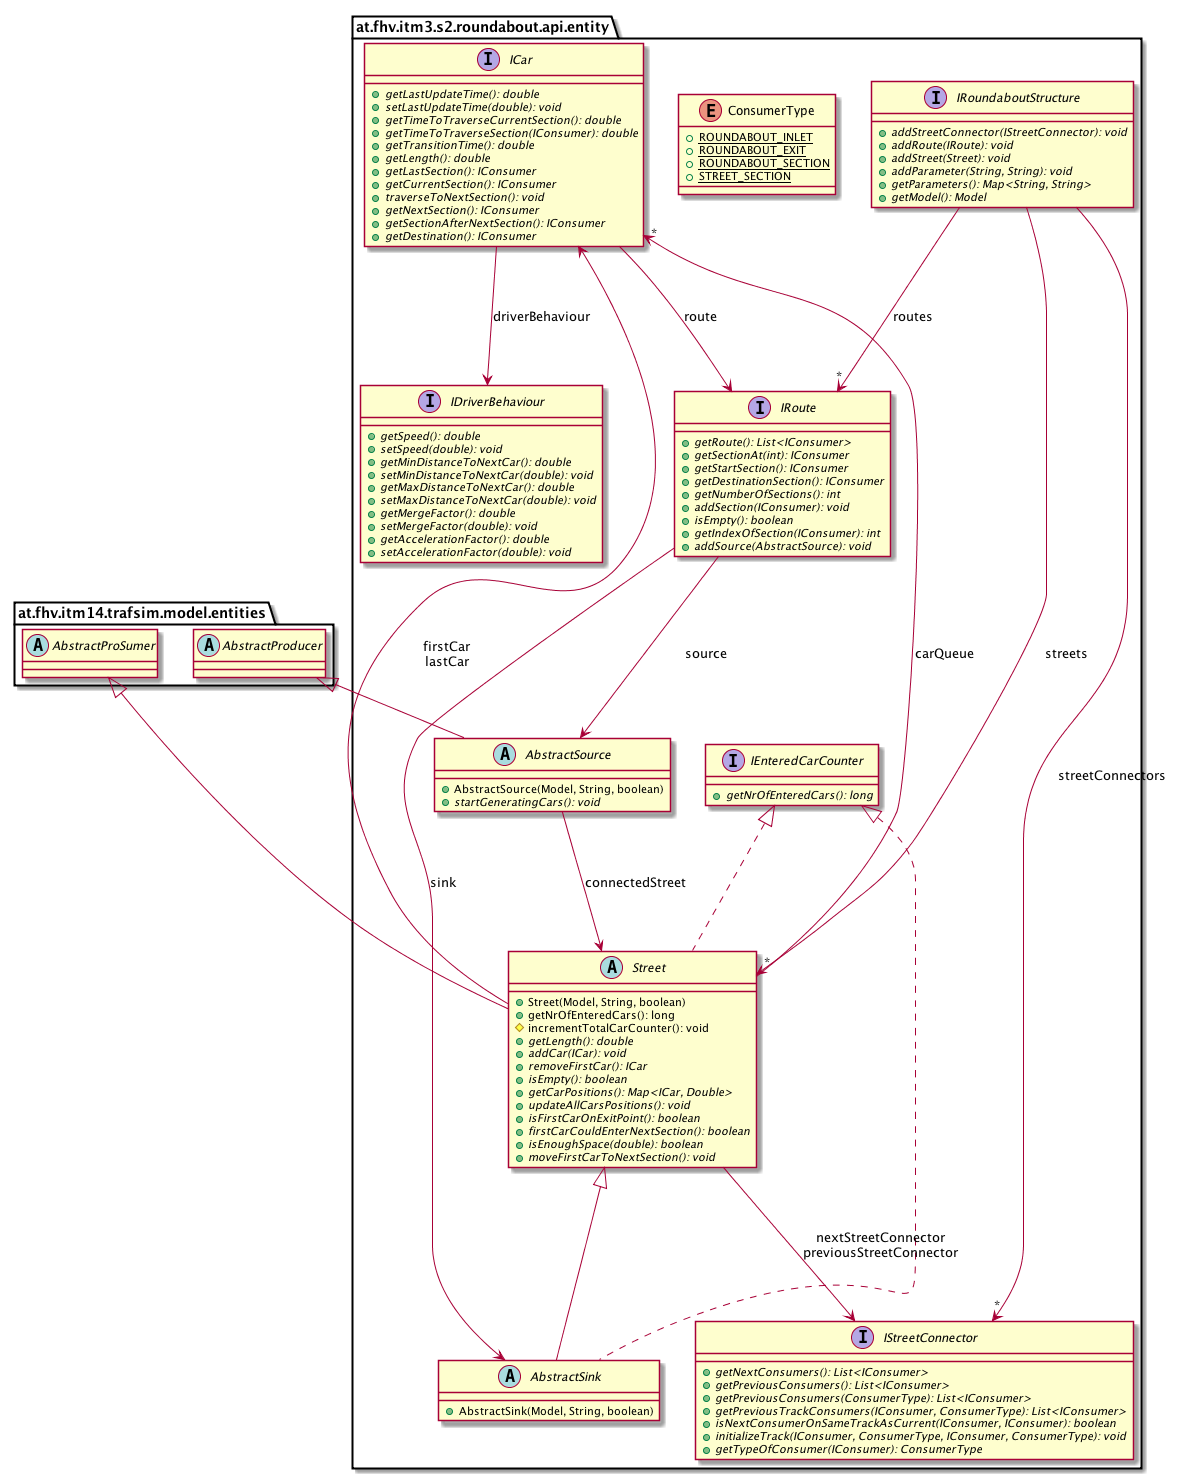

The diagram above was rendered by PlantUML. Its source (embedded in the PNG):
@startuml

    namespace at.fhv.itm3.s2.roundabout.api.entity {

        interface IDriverBehaviour [[../../../../../at/fhv/itm3/s2/roundabout/api/entity/IDriverBehaviour.html]] {
            {abstract} +getSpeed(): double
            {abstract} +setSpeed(double): void
            {abstract} +getMinDistanceToNextCar(): double
            {abstract} +setMinDistanceToNextCar(double): void
            {abstract} +getMaxDistanceToNextCar(): double
            {abstract} +setMaxDistanceToNextCar(double): void
            {abstract} +getMergeFactor(): double
            {abstract} +setMergeFactor(double): void
            {abstract} +getAccelerationFactor(): double
            {abstract} +setAccelerationFactor(double): void
        }

        interface IStreetConnector [[../../../../../at/fhv/itm3/s2/roundabout/api/entity/IStreetConnector.html]] {
            {abstract} +getNextConsumers(): List<IConsumer>
            {abstract} +getPreviousConsumers(): List<IConsumer>
            {abstract} +getPreviousConsumers(ConsumerType): List<IConsumer>
            {abstract} +getPreviousTrackConsumers(IConsumer, ConsumerType): List<IConsumer>
            {abstract} +isNextConsumerOnSameTrackAsCurrent(IConsumer, IConsumer): boolean
            {abstract} +initializeTrack(IConsumer, ConsumerType, IConsumer, ConsumerType): void
            {abstract} +getTypeOfConsumer(IConsumer): ConsumerType
        }

        abstract class AbstractSource [[../../../../../at/fhv/itm3/s2/roundabout/api/entity/AbstractSource.html]] {
            +AbstractSource(Model, String, boolean)
            {abstract} +startGeneratingCars(): void
        }

        abstract class Street [[../../../../../at/fhv/itm3/s2/roundabout/api/entity/Street.html]] {
            +Street(Model, String, boolean)
            +getNrOfEnteredCars(): long
            #incrementTotalCarCounter(): void
            {abstract} +getLength(): double
            {abstract} +addCar(ICar): void
            {abstract} +removeFirstCar(): ICar
            {abstract} +isEmpty(): boolean
            {abstract} +getCarPositions(): Map<ICar, Double>
            {abstract} +updateAllCarsPositions(): void
            {abstract} +isFirstCarOnExitPoint(): boolean
            {abstract} +firstCarCouldEnterNextSection(): boolean
            {abstract} +isEnoughSpace(double): boolean
            {abstract} +moveFirstCarToNextSection(): void
        }

        interface IRoute [[../../../../../at/fhv/itm3/s2/roundabout/api/entity/IRoute.html]] {
            {abstract} +getRoute(): List<IConsumer>
            {abstract} +getSectionAt(int): IConsumer
            {abstract} +getStartSection(): IConsumer
            {abstract} +getDestinationSection(): IConsumer
            {abstract} +getNumberOfSections(): int
            {abstract} +addSection(IConsumer): void
            {abstract} +isEmpty(): boolean
            {abstract} +getIndexOfSection(IConsumer): int
            {abstract} +addSource(AbstractSource): void
        }

        abstract class AbstractSink [[../../../../../at/fhv/itm3/s2/roundabout/api/entity/AbstractSink.html]] {
            +AbstractSink(Model, String, boolean)
        }

        interface IEnteredCarCounter [[../../../../../at/fhv/itm3/s2/roundabout/api/entity/IEnteredCarCounter.html]] {
            {abstract} +getNrOfEnteredCars(): long
        }

        interface ICar [[../../../../../at/fhv/itm3/s2/roundabout/api/entity/ICar.html]] {
            {abstract} +getLastUpdateTime(): double
            {abstract} +setLastUpdateTime(double): void
            {abstract} +getTimeToTraverseCurrentSection(): double
            {abstract} +getTimeToTraverseSection(IConsumer): double
            {abstract} +getTransitionTime(): double
            {abstract} +getLength(): double
            {abstract} +getLastSection(): IConsumer
            {abstract} +getCurrentSection(): IConsumer
            {abstract} +traverseToNextSection(): void
            {abstract} +getNextSection(): IConsumer
            {abstract} +getSectionAfterNextSection(): IConsumer
            {abstract} +getDestination(): IConsumer
        }

        enum ConsumerType [[../../../../../at/fhv/itm3/s2/roundabout/api/entity/ConsumerType.html]] {
            {static} +ROUNDABOUT_INLET
            {static} +ROUNDABOUT_EXIT
            {static} +ROUNDABOUT_SECTION
            {static} +STREET_SECTION
        }

        interface IRoundaboutStructure [[../../../../../at/fhv/itm3/s2/roundabout/api/entity/IRoundaboutStructure.html]] {
            {abstract} +addStreetConnector(IStreetConnector): void
            {abstract} +addRoute(IRoute): void
            {abstract} +addStreet(Street): void
            {abstract} +addParameter(String, String): void
            {abstract} +getParameters(): Map<String, String>
            {abstract} +getModel(): Model
        }

        abstract class at.fhv.itm14.trafsim.model.entities.AbstractProducer
        at.fhv.itm14.trafsim.model.entities.AbstractProducer <|-- AbstractSource

        abstract class at.fhv.itm14.trafsim.model.entities.AbstractProSumer
        at.fhv.itm14.trafsim.model.entities.AbstractProSumer <|-- Street

        IEnteredCarCounter <|.. Street

        Street <|-- AbstractSink

        IEnteredCarCounter <|.. AbstractSink

        AbstractSource --> Street: connectedStreet

        Street --> ICar: firstCar\nlastCar

        Street --> "*" ICar: carQueue

        Street --> IStreetConnector: nextStreetConnector\npreviousStreetConnector

        IRoute --> AbstractSource: source

        IRoute --> AbstractSink: sink

        ICar --> IDriverBehaviour: driverBehaviour

        ICar --> IRoute: route

        IRoundaboutStructure --> "*" IStreetConnector: streetConnectors

        IRoundaboutStructure --> "*" IRoute: routes

        IRoundaboutStructure --> "*" Street: streets

    }

@enduml